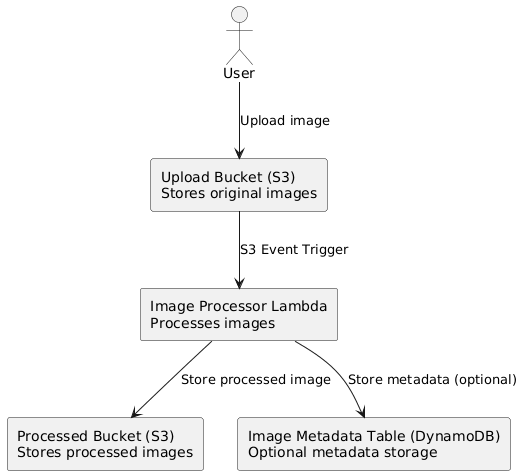

The diagram above was rendered by PlantUML. Its source (embedded in the PNG):
@startuml
!define RECTANGLE class

actor User as user

rectangle "Upload Bucket (S3)\nStores original images" as s3_upload
rectangle "Processed Bucket (S3)\nStores processed images" as s3_processed
rectangle "Image Processor Lambda\nProcesses images" as lambda_func
rectangle "Image Metadata Table (DynamoDB)\nOptional metadata storage" as dynamodb

user --> s3_upload : Upload image
s3_upload --> lambda_func : S3 Event Trigger
lambda_func --> s3_processed : Store processed image
lambda_func --> dynamodb : Store metadata (optional)
@enduml